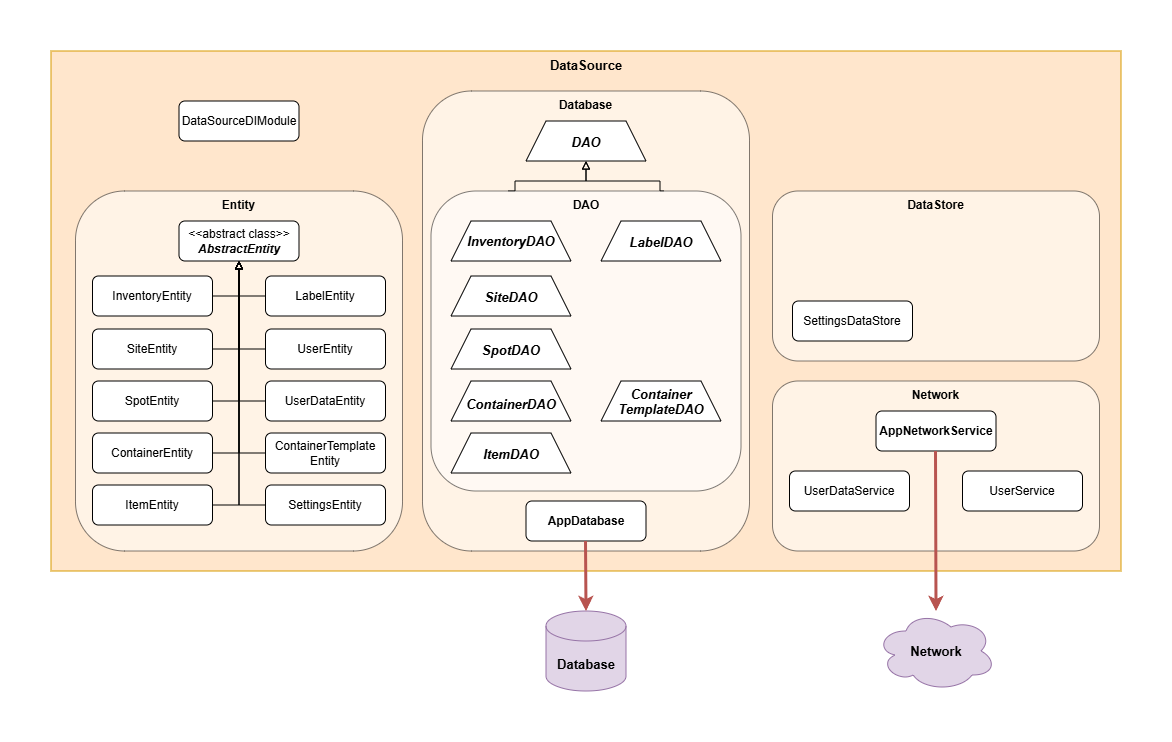

The diagram above was exported from draw.io. Its source (the exported page's mxGraphModel, read from the mxfile embedded in the PNG):
<mxGraphModel dx="2402" dy="1286" grid="1" gridSize="10" guides="1" tooltips="1" connect="1" arrows="1" fold="1" page="1" pageScale="1" pageWidth="827" pageHeight="1169" math="0" shadow="0">
  <root>
    <mxCell id="0" />
    <mxCell id="1" parent="0" />
    <mxCell id="9KkLnQIfiWFtUtoK7s7U-1" parent="1" style="rounded=0;whiteSpace=wrap;html=1;verticalAlign=top;fillColor=#ffe6cc;strokeColor=#d79b00;" value="&lt;span style=&quot;font-size: 13px;&quot;&gt;&lt;b&gt;DataSource&lt;/b&gt;&lt;/span&gt;" vertex="1">
      <mxGeometry height="520" width="1070" x="320" y="420" as="geometry" />
    </mxCell>
    <mxCell id="9KkLnQIfiWFtUtoK7s7U-2" parent="1" style="rounded=1;whiteSpace=wrap;html=1;glass=0;shadow=0;verticalAlign=top;opacity=50;" value="&lt;b&gt;&lt;font&gt;Entity&lt;/font&gt;&lt;/b&gt;" vertex="1">
      <mxGeometry height="360" width="327" x="344.5" y="560" as="geometry" />
    </mxCell>
    <mxCell id="9KkLnQIfiWFtUtoK7s7U-3" parent="1" style="rounded=1;whiteSpace=wrap;html=1;glass=0;shadow=0;verticalAlign=top;opacity=50;" value="&lt;b&gt;Database&lt;/b&gt;" vertex="1">
      <mxGeometry height="460" width="327" x="691.5" y="460" as="geometry" />
    </mxCell>
    <mxCell id="9KkLnQIfiWFtUtoK7s7U-4" parent="1" style="rounded=1;whiteSpace=wrap;html=1;glass=0;shadow=0;" value="&lt;div&gt;&lt;span style=&quot;background-color: transparent; color: light-dark(rgb(0, 0, 0), rgb(255, 255, 255));&quot;&gt;DataSourceDIModule&lt;/span&gt;&lt;/div&gt;" vertex="1">
      <mxGeometry height="40" width="120" x="448" y="470" as="geometry" />
    </mxCell>
    <mxCell id="9KkLnQIfiWFtUtoK7s7U-5" parent="1" style="shape=trapezoid;perimeter=trapezoidPerimeter;whiteSpace=wrap;html=1;shapeInside=1;fixedSize=1;verticalAlign=middle;fontSize=13;fontStyle=3" value="DAO" vertex="1">
      <mxGeometry height="40" width="120" x="795" y="490" as="geometry" />
    </mxCell>
    <mxCell id="9KkLnQIfiWFtUtoK7s7U-6" parent="1" style="rounded=1;whiteSpace=wrap;html=1;glass=0;shadow=0;" value="&lt;div&gt;&lt;font style=&quot;&quot;&gt;&amp;lt;&amp;lt;abstract class&amp;gt;&amp;gt;&lt;/font&gt;&lt;/div&gt;&lt;font style=&quot;&quot;&gt;&lt;b&gt;&lt;i&gt;AbstractEntity&lt;/i&gt;&lt;/b&gt;&lt;/font&gt;" vertex="1">
      <mxGeometry height="40" width="120" x="448" y="590" as="geometry" />
    </mxCell>
    <mxCell id="9KkLnQIfiWFtUtoK7s7U-7" edge="1" parent="1" source="9KkLnQIfiWFtUtoK7s7U-8" style="edgeStyle=orthogonalEdgeStyle;rounded=0;orthogonalLoop=1;jettySize=auto;html=1;entryX=0.5;entryY=1;entryDx=0;entryDy=0;endArrow=block;endFill=0;" target="9KkLnQIfiWFtUtoK7s7U-6">
      <mxGeometry relative="1" as="geometry">
        <Array as="points">
          <mxPoint x="508" y="665" />
        </Array>
      </mxGeometry>
    </mxCell>
    <mxCell id="9KkLnQIfiWFtUtoK7s7U-8" parent="1" style="rounded=1;whiteSpace=wrap;html=1;glass=0;shadow=0;" value="&lt;div&gt;&lt;span style=&quot;background-color: transparent; color: light-dark(rgb(0, 0, 0), rgb(255, 255, 255));&quot;&gt;InventoryEntity&lt;/span&gt;&lt;/div&gt;" vertex="1">
      <mxGeometry height="40" width="120" x="361.5" y="645" as="geometry" />
    </mxCell>
    <mxCell id="9KkLnQIfiWFtUtoK7s7U-9" edge="1" parent="1" source="9KkLnQIfiWFtUtoK7s7U-10" style="edgeStyle=orthogonalEdgeStyle;rounded=0;orthogonalLoop=1;jettySize=auto;html=1;entryX=0.5;entryY=1;entryDx=0;entryDy=0;endArrow=block;endFill=0;" target="9KkLnQIfiWFtUtoK7s7U-6">
      <mxGeometry relative="1" as="geometry">
        <Array as="points">
          <mxPoint x="508.02" y="718" />
        </Array>
      </mxGeometry>
    </mxCell>
    <mxCell id="9KkLnQIfiWFtUtoK7s7U-10" parent="1" style="rounded=1;whiteSpace=wrap;html=1;glass=0;shadow=0;" value="&lt;div&gt;&lt;span style=&quot;background-color: transparent; color: light-dark(rgb(0, 0, 0), rgb(255, 255, 255));&quot;&gt;SiteEntity&lt;/span&gt;&lt;/div&gt;" vertex="1">
      <mxGeometry height="40" width="120" x="361.5" y="698" as="geometry" />
    </mxCell>
    <mxCell id="9KkLnQIfiWFtUtoK7s7U-11" edge="1" parent="1" source="9KkLnQIfiWFtUtoK7s7U-12" style="edgeStyle=orthogonalEdgeStyle;rounded=0;orthogonalLoop=1;jettySize=auto;html=1;entryX=0.5;entryY=1;entryDx=0;entryDy=0;endArrow=block;endFill=0;" target="9KkLnQIfiWFtUtoK7s7U-6">
      <mxGeometry relative="1" as="geometry">
        <Array as="points">
          <mxPoint x="508" y="770" />
        </Array>
      </mxGeometry>
    </mxCell>
    <mxCell id="9KkLnQIfiWFtUtoK7s7U-12" parent="1" style="rounded=1;whiteSpace=wrap;html=1;glass=0;shadow=0;" value="&lt;div&gt;&lt;span style=&quot;background-color: transparent; color: light-dark(rgb(0, 0, 0), rgb(255, 255, 255));&quot;&gt;SpotEntity&lt;/span&gt;&lt;/div&gt;" vertex="1">
      <mxGeometry height="40" width="120" x="361.5" y="750" as="geometry" />
    </mxCell>
    <mxCell id="9KkLnQIfiWFtUtoK7s7U-13" edge="1" parent="1" source="9KkLnQIfiWFtUtoK7s7U-14" style="edgeStyle=orthogonalEdgeStyle;rounded=0;orthogonalLoop=1;jettySize=auto;html=1;entryX=0.5;entryY=1;entryDx=0;entryDy=0;endArrow=block;endFill=0;" target="9KkLnQIfiWFtUtoK7s7U-6">
      <mxGeometry relative="1" as="geometry">
        <Array as="points">
          <mxPoint x="508.02" y="822" />
        </Array>
      </mxGeometry>
    </mxCell>
    <mxCell id="9KkLnQIfiWFtUtoK7s7U-14" parent="1" style="rounded=1;whiteSpace=wrap;html=1;glass=0;shadow=0;" value="&lt;div&gt;&lt;span style=&quot;background-color: transparent; color: light-dark(rgb(0, 0, 0), rgb(255, 255, 255));&quot;&gt;ContainerEntity&lt;/span&gt;&lt;/div&gt;" vertex="1">
      <mxGeometry height="40" width="120" x="361.5" y="802" as="geometry" />
    </mxCell>
    <mxCell id="9KkLnQIfiWFtUtoK7s7U-15" edge="1" parent="1" source="9KkLnQIfiWFtUtoK7s7U-16" style="edgeStyle=orthogonalEdgeStyle;rounded=0;orthogonalLoop=1;jettySize=auto;html=1;entryX=0.5;entryY=1;entryDx=0;entryDy=0;endArrow=block;endFill=0;" target="9KkLnQIfiWFtUtoK7s7U-6">
      <mxGeometry relative="1" as="geometry">
        <Array as="points">
          <mxPoint x="507.98" y="874.03" />
        </Array>
      </mxGeometry>
    </mxCell>
    <mxCell id="9KkLnQIfiWFtUtoK7s7U-16" parent="1" style="rounded=1;whiteSpace=wrap;html=1;glass=0;shadow=0;" value="&lt;div&gt;&lt;span style=&quot;background-color: transparent; color: light-dark(rgb(0, 0, 0), rgb(255, 255, 255));&quot;&gt;ItemEntity&lt;/span&gt;&lt;/div&gt;" vertex="1">
      <mxGeometry height="40" width="120" x="361.5" y="854" as="geometry" />
    </mxCell>
    <mxCell id="9KkLnQIfiWFtUtoK7s7U-17" edge="1" parent="1" source="9KkLnQIfiWFtUtoK7s7U-18" style="edgeStyle=orthogonalEdgeStyle;rounded=0;orthogonalLoop=1;jettySize=auto;html=1;entryX=0.5;entryY=1;entryDx=0;entryDy=0;endArrow=block;endFill=0;" target="9KkLnQIfiWFtUtoK7s7U-6">
      <mxGeometry relative="1" as="geometry">
        <Array as="points">
          <mxPoint x="508" y="665" />
        </Array>
      </mxGeometry>
    </mxCell>
    <mxCell id="9KkLnQIfiWFtUtoK7s7U-18" parent="1" style="rounded=1;whiteSpace=wrap;html=1;glass=0;shadow=0;" value="&lt;div&gt;&lt;span style=&quot;background-color: transparent; color: light-dark(rgb(0, 0, 0), rgb(255, 255, 255));&quot;&gt;LabelEntity&lt;/span&gt;&lt;/div&gt;" vertex="1">
      <mxGeometry height="40" width="120" x="534.5" y="645" as="geometry" />
    </mxCell>
    <mxCell id="9KkLnQIfiWFtUtoK7s7U-19" edge="1" parent="1" source="9KkLnQIfiWFtUtoK7s7U-20" style="edgeStyle=orthogonalEdgeStyle;rounded=0;orthogonalLoop=1;jettySize=auto;html=1;entryX=0.5;entryY=1;entryDx=0;entryDy=0;endArrow=block;endFill=0;" target="9KkLnQIfiWFtUtoK7s7U-6">
      <mxGeometry relative="1" as="geometry">
        <Array as="points">
          <mxPoint x="508" y="718" />
        </Array>
      </mxGeometry>
    </mxCell>
    <mxCell id="9KkLnQIfiWFtUtoK7s7U-20" parent="1" style="rounded=1;whiteSpace=wrap;html=1;glass=0;shadow=0;" value="&lt;div&gt;&lt;span style=&quot;background-color: transparent; color: light-dark(rgb(0, 0, 0), rgb(255, 255, 255));&quot;&gt;UserEntity&lt;/span&gt;&lt;/div&gt;" vertex="1">
      <mxGeometry height="40" width="120" x="534.5" y="698" as="geometry" />
    </mxCell>
    <mxCell id="9KkLnQIfiWFtUtoK7s7U-21" edge="1" parent="1" source="9KkLnQIfiWFtUtoK7s7U-22" style="edgeStyle=orthogonalEdgeStyle;rounded=0;orthogonalLoop=1;jettySize=auto;html=1;entryX=0.5;entryY=1;entryDx=0;entryDy=0;endArrow=block;endFill=0;" target="9KkLnQIfiWFtUtoK7s7U-6">
      <mxGeometry relative="1" as="geometry">
        <Array as="points">
          <mxPoint x="508" y="770" />
        </Array>
      </mxGeometry>
    </mxCell>
    <mxCell id="9KkLnQIfiWFtUtoK7s7U-22" parent="1" style="rounded=1;whiteSpace=wrap;html=1;glass=0;shadow=0;" value="&lt;div&gt;&lt;span style=&quot;background-color: transparent; color: light-dark(rgb(0, 0, 0), rgb(255, 255, 255));&quot;&gt;UserDataEntity&lt;/span&gt;&lt;/div&gt;" vertex="1">
      <mxGeometry height="40" width="120" x="534.5" y="750" as="geometry" />
    </mxCell>
    <mxCell id="9KkLnQIfiWFtUtoK7s7U-23" edge="1" parent="1" source="9KkLnQIfiWFtUtoK7s7U-24" style="edgeStyle=orthogonalEdgeStyle;rounded=0;orthogonalLoop=1;jettySize=auto;html=1;entryX=0.5;entryY=1;entryDx=0;entryDy=0;endArrow=block;endFill=0;" target="9KkLnQIfiWFtUtoK7s7U-6">
      <mxGeometry relative="1" as="geometry">
        <Array as="points">
          <mxPoint x="508.02" y="822" />
        </Array>
      </mxGeometry>
    </mxCell>
    <mxCell id="9KkLnQIfiWFtUtoK7s7U-24" parent="1" style="rounded=1;whiteSpace=wrap;html=1;glass=0;shadow=0;" value="&lt;div&gt;&lt;span style=&quot;background-color: transparent; color: light-dark(rgb(0, 0, 0), rgb(255, 255, 255));&quot;&gt;ContainerTemplate&lt;br&gt;Entity&lt;/span&gt;&lt;/div&gt;" vertex="1">
      <mxGeometry height="40" width="120" x="534.5" y="802" as="geometry" />
    </mxCell>
    <mxCell id="9KkLnQIfiWFtUtoK7s7U-25" edge="1" parent="1" source="9KkLnQIfiWFtUtoK7s7U-26" style="edgeStyle=orthogonalEdgeStyle;rounded=0;orthogonalLoop=1;jettySize=auto;html=1;entryX=0.5;entryY=1;entryDx=0;entryDy=0;endArrow=block;endFill=0;" target="9KkLnQIfiWFtUtoK7s7U-6">
      <mxGeometry relative="1" as="geometry">
        <Array as="points">
          <mxPoint x="507.98" y="874.03" />
        </Array>
      </mxGeometry>
    </mxCell>
    <mxCell id="9KkLnQIfiWFtUtoK7s7U-26" parent="1" style="rounded=1;whiteSpace=wrap;html=1;glass=0;shadow=0;" value="&lt;div&gt;SettingsEntity&lt;/div&gt;" vertex="1">
      <mxGeometry height="40" width="120" x="534.5" y="854" as="geometry" />
    </mxCell>
    <mxCell id="9KkLnQIfiWFtUtoK7s7U-27" edge="1" parent="1" source="9KkLnQIfiWFtUtoK7s7U-29" style="edgeStyle=orthogonalEdgeStyle;rounded=0;orthogonalLoop=1;jettySize=auto;html=1;entryX=0.5;entryY=1;entryDx=0;entryDy=0;endArrow=block;endFill=0;exitX=0.25;exitY=0;exitDx=0;exitDy=0;" target="9KkLnQIfiWFtUtoK7s7U-5">
      <mxGeometry relative="1" as="geometry">
        <Array as="points">
          <mxPoint x="783.98" y="550.03" />
          <mxPoint x="855.02" y="550.03" />
        </Array>
      </mxGeometry>
    </mxCell>
    <mxCell id="9KkLnQIfiWFtUtoK7s7U-28" edge="1" parent="1" source="9KkLnQIfiWFtUtoK7s7U-29" style="edgeStyle=orthogonalEdgeStyle;rounded=0;orthogonalLoop=1;jettySize=auto;html=1;entryX=0.5;entryY=1;entryDx=0;entryDy=0;exitX=0.75;exitY=0;exitDx=0;exitDy=0;endArrow=block;endFill=0;" target="9KkLnQIfiWFtUtoK7s7U-5">
      <mxGeometry relative="1" as="geometry">
        <Array as="points">
          <mxPoint x="928.99" y="550.03" />
          <mxPoint x="854.99" y="550.03" />
        </Array>
      </mxGeometry>
    </mxCell>
    <mxCell id="9KkLnQIfiWFtUtoK7s7U-29" parent="1" style="rounded=1;whiteSpace=wrap;html=1;glass=0;shadow=0;verticalAlign=top;opacity=50;" value="&lt;b&gt;DAO&lt;/b&gt;" vertex="1">
      <mxGeometry height="300" width="310" x="700" y="560" as="geometry" />
    </mxCell>
    <mxCell id="9KkLnQIfiWFtUtoK7s7U-30" parent="1" style="shape=trapezoid;perimeter=trapezoidPerimeter;whiteSpace=wrap;html=1;shapeInside=1;fixedSize=1;verticalAlign=middle;fontSize=13;fontStyle=3" value="InventoryDAO" vertex="1">
      <mxGeometry height="40" width="120" x="720" y="590" as="geometry" />
    </mxCell>
    <mxCell id="9KkLnQIfiWFtUtoK7s7U-31" parent="1" style="shape=trapezoid;perimeter=trapezoidPerimeter;whiteSpace=wrap;html=1;shapeInside=1;fixedSize=1;verticalAlign=middle;fontSize=13;fontStyle=3" value="LabelDAO" vertex="1">
      <mxGeometry height="40" width="120" x="870" y="590" as="geometry" />
    </mxCell>
    <mxCell id="9KkLnQIfiWFtUtoK7s7U-32" parent="1" style="rounded=1;whiteSpace=wrap;html=1;glass=0;shadow=0;fontStyle=1" value="&lt;div&gt;&lt;span style=&quot;background-color: transparent; color: light-dark(rgb(0, 0, 0), rgb(255, 255, 255));&quot;&gt;AppDatabase&lt;/span&gt;&lt;/div&gt;" vertex="1">
      <mxGeometry height="40" width="120" x="795" y="870" as="geometry" />
    </mxCell>
    <mxCell id="9KkLnQIfiWFtUtoK7s7U-33" parent="1" style="shape=trapezoid;perimeter=trapezoidPerimeter;whiteSpace=wrap;html=1;shapeInside=1;fixedSize=1;verticalAlign=middle;fontSize=13;fontStyle=3" value="SiteDAO" vertex="1">
      <mxGeometry height="40" width="120" x="720" y="645" as="geometry" />
    </mxCell>
    <mxCell id="9KkLnQIfiWFtUtoK7s7U-34" parent="1" style="shape=trapezoid;perimeter=trapezoidPerimeter;whiteSpace=wrap;html=1;shapeInside=1;fixedSize=1;verticalAlign=middle;fontSize=13;fontStyle=3" value="SpotDAO" vertex="1">
      <mxGeometry height="40" width="120" x="720" y="698" as="geometry" />
    </mxCell>
    <mxCell id="9KkLnQIfiWFtUtoK7s7U-35" parent="1" style="shape=trapezoid;perimeter=trapezoidPerimeter;whiteSpace=wrap;html=1;shapeInside=1;fixedSize=1;verticalAlign=middle;fontSize=13;fontStyle=3" value="ContainerDAO" vertex="1">
      <mxGeometry height="40" width="120" x="720" y="750" as="geometry" />
    </mxCell>
    <mxCell id="9KkLnQIfiWFtUtoK7s7U-36" parent="1" style="shape=trapezoid;perimeter=trapezoidPerimeter;whiteSpace=wrap;html=1;shapeInside=1;fixedSize=1;verticalAlign=middle;fontSize=13;fontStyle=3" value="ItemDAO" vertex="1">
      <mxGeometry height="40" width="120" x="720" y="802" as="geometry" />
    </mxCell>
    <mxCell id="9KkLnQIfiWFtUtoK7s7U-37" parent="1" style="shape=trapezoid;perimeter=trapezoidPerimeter;whiteSpace=wrap;html=1;shapeInside=1;fixedSize=1;verticalAlign=middle;fontSize=13;fontStyle=3" value="Container&lt;br&gt;TemplateDAO" vertex="1">
      <mxGeometry height="40" width="120" x="870" y="750" as="geometry" />
    </mxCell>
    <mxCell id="9KkLnQIfiWFtUtoK7s7U-38" parent="1" style="shape=cylinder3;whiteSpace=wrap;html=1;boundedLbl=1;backgroundOutline=1;size=15;fillColor=#e1d5e7;strokeColor=#9673a6;" value="&lt;div&gt;&lt;font style=&quot;font-size: 13px;&quot;&gt;&lt;b&gt;Database&lt;/b&gt;&lt;/font&gt;&lt;/div&gt;" vertex="1">
      <mxGeometry height="80" width="80" x="815" y="980" as="geometry" />
    </mxCell>
    <mxCell id="9KkLnQIfiWFtUtoK7s7U-39" parent="1" style="rounded=1;whiteSpace=wrap;html=1;glass=0;shadow=0;verticalAlign=top;opacity=50;" value="&lt;b&gt;&lt;font&gt;Network&lt;/font&gt;&lt;/b&gt;" vertex="1">
      <mxGeometry height="170" width="327" x="1041.5" y="750" as="geometry" />
    </mxCell>
    <mxCell id="9KkLnQIfiWFtUtoK7s7U-40" parent="1" style="ellipse;shape=cloud;whiteSpace=wrap;html=1;fillColor=#e1d5e7;strokeColor=#9673a6;" value="&lt;font style=&quot;font-size: 13px;&quot;&gt;&lt;b&gt;Network&lt;/b&gt;&lt;/font&gt;" vertex="1">
      <mxGeometry height="80" width="120" x="1145" y="980" as="geometry" />
    </mxCell>
    <mxCell id="9KkLnQIfiWFtUtoK7s7U-41" parent="1" style="rounded=1;whiteSpace=wrap;html=1;glass=0;shadow=0;verticalAlign=top;opacity=50;" value="&lt;b&gt;&lt;font&gt;DataStore&lt;/font&gt;&lt;/b&gt;" vertex="1">
      <mxGeometry height="170" width="327" x="1041.5" y="560" as="geometry" />
    </mxCell>
    <mxCell id="9KkLnQIfiWFtUtoK7s7U-42" parent="1" style="rounded=1;whiteSpace=wrap;html=1;glass=0;shadow=0;" value="&lt;div&gt;&lt;span style=&quot;background-color: transparent; color: light-dark(rgb(0, 0, 0), rgb(255, 255, 255));&quot;&gt;SettingsDataStore&lt;/span&gt;&lt;/div&gt;" vertex="1">
      <mxGeometry height="40" width="120" x="1061.5" y="670" as="geometry" />
    </mxCell>
    <mxCell id="9KkLnQIfiWFtUtoK7s7U-43" parent="1" style="rounded=1;whiteSpace=wrap;html=1;glass=0;shadow=0;fontStyle=1" value="&lt;div&gt;&lt;span style=&quot;background-color: transparent; color: light-dark(rgb(0, 0, 0), rgb(255, 255, 255));&quot;&gt;AppNetworkService&lt;/span&gt;&lt;/div&gt;" vertex="1">
      <mxGeometry height="40" width="120" x="1145" y="780" as="geometry" />
    </mxCell>
    <mxCell id="9KkLnQIfiWFtUtoK7s7U-44" parent="1" style="rounded=1;whiteSpace=wrap;html=1;glass=0;shadow=0;fontStyle=0" value="UserDataService" vertex="1">
      <mxGeometry height="40" width="120" x="1058.5" y="840" as="geometry" />
    </mxCell>
    <mxCell id="9KkLnQIfiWFtUtoK7s7U-45" parent="1" style="rounded=1;whiteSpace=wrap;html=1;glass=0;shadow=0;fontStyle=0" value="UserService" vertex="1">
      <mxGeometry height="40" width="120" x="1231.5" y="840" as="geometry" />
    </mxCell>
    <mxCell id="9KkLnQIfiWFtUtoK7s7U-46" edge="1" parent="1" style="endArrow=classic;html=1;rounded=0;fillColor=#f8cecc;strokeColor=#b85450;strokeWidth=3;entryX=0.5;entryY=0;entryDx=0;entryDy=0;entryPerimeter=0;" target="9KkLnQIfiWFtUtoK7s7U-38" value="">
      <mxGeometry height="50" relative="1" width="50" as="geometry">
        <mxPoint x="854.5" y="910" as="sourcePoint" />
        <mxPoint x="854.5" y="995" as="targetPoint" />
      </mxGeometry>
    </mxCell>
    <mxCell id="9KkLnQIfiWFtUtoK7s7U-47" edge="1" parent="1" style="endArrow=classic;html=1;rounded=0;fillColor=#f8cecc;strokeColor=#b85450;strokeWidth=3;" target="9KkLnQIfiWFtUtoK7s7U-40" value="">
      <mxGeometry height="50" relative="1" width="50" as="geometry">
        <mxPoint x="1204.5" y="820" as="sourcePoint" />
        <mxPoint x="1204.5" y="905" as="targetPoint" />
      </mxGeometry>
    </mxCell>
  </root>
</mxGraphModel>